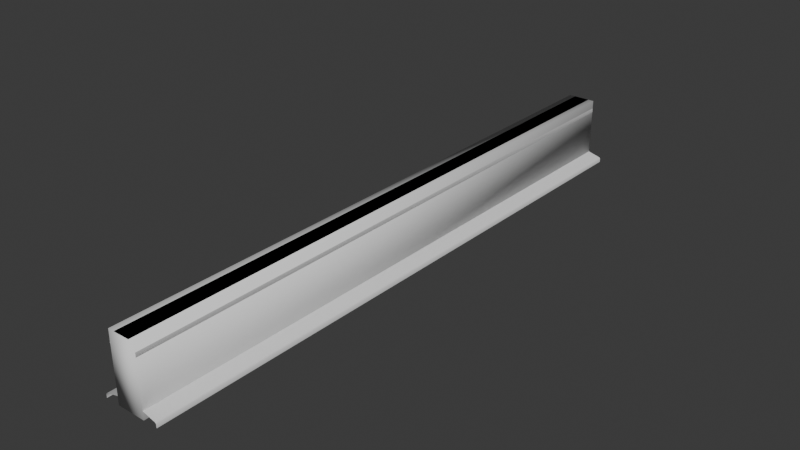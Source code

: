 # Source: track_straight_64a.blend  (saved by Blender 4.0.36; exported with 4.5.12 LTS)
import bpy
from mathutils import Matrix  # noqa: F401  (used for matrix-valued properties, if any)

bpy.ops.wm.read_factory_settings(use_empty=True)
scene = bpy.context.scene
scene.name = 'Scene'

# ---- collections
col_track_straight_64a_ref = bpy.data.collections.new('track_straight_64a_ref'); scene.collection.children.link(col_track_straight_64a_ref)
col_track_straight_64a_phys = bpy.data.collections.new('track_straight_64a_phys'); scene.collection.children.link(col_track_straight_64a_phys)

# ---- materials (node trees are filled in below, after node groups)
mat_track_straight_64a = bpy.data.materials.new('track_straight_64a')
mat_track_straight_64a.use_transparent_shadow = False

# ---- node groups
ng_auto_smooth = bpy.data.node_groups.new('Auto Smooth', 'GeometryNodeTree')
_s = ng_auto_smooth.interface.new_socket(name='Geometry', in_out='OUTPUT', socket_type='NodeSocketGeometry')
_s = ng_auto_smooth.interface.new_socket(name='Geometry', in_out='INPUT', socket_type='NodeSocketGeometry')
_s = ng_auto_smooth.interface.new_socket(name='Angle', in_out='INPUT', socket_type='NodeSocketFloat')
_s.subtype = 'ANGLE'
_s.min_value = 0.0
_s.max_value = 3.142
ng_auto_smooth.is_modifier = True
_N = ng_auto_smooth.nodes; _L = ng_auto_smooth.links
n0 = _N.new('NodeGroupOutput'); n0.name = 'Group Output'; n0.location = (480, -100)
n1 = _N.new('NodeGroupInput'); n1.name = 'Group Input'; n1.location = (-420, -300)
n2 = _N.new('NodeGroupInput'); n2.name = 'Group Input.001'; n2.location = (-60, -100)
n3 = _N.new('GeometryNodeSetShadeSmooth'); n3.name = 'Set Shade Smooth'; n3.location = (120, -100)
n3.domain = 'EDGE'
n4 = _N.new('GeometryNodeSetShadeSmooth'); n4.name = 'Set Shade Smooth.001'; n4.location = (300, -100)
n5 = _N.new('GeometryNodeInputMeshEdgeAngle'); n5.name = 'Edge Angle'; n5.location = (-420, -220)
n6 = _N.new('GeometryNodeInputEdgeSmooth'); n6.name = 'Is Edge Smooth'; n6.location = (-60, -160)
n7 = _N.new('GeometryNodeInputShadeSmooth'); n7.name = 'Is Face Smooth'; n7.location = (-240, -340)
n8 = _N.new('FunctionNodeBooleanMath'); n8.name = 'Boolean Math'; n8.location = (-60, -220)
n9 = _N.new('FunctionNodeCompare'); n9.name = 'Compare'; n9.location = (-240, -180)
n9.operation = 'LESS_EQUAL'
_L.new(n5.outputs[0], n9.inputs[0])
_L.new(n4.outputs[0], n0.inputs[0])
_L.new(n1.outputs[1], n9.inputs[1])
_L.new(n9.outputs[0], n8.inputs[0])
_L.new(n7.outputs[0], n8.inputs[1])
_L.new(n2.outputs[0], n3.inputs[0])
_L.new(n6.outputs[0], n3.inputs[1])
_L.new(n3.outputs[0], n4.inputs[0])
_L.new(n8.outputs[0], n3.inputs[2])
n0.is_active_output = True

# ---- material node trees
mat_track_straight_64a.use_nodes = True; mat_track_straight_64a.node_tree.nodes.clear()
_N = mat_track_straight_64a.node_tree.nodes; _L = mat_track_straight_64a.node_tree.links
n0 = _N.new('ShaderNodeBsdfPrincipled'); n0.name = 'Principled BSDF'; n0.location = (10, 300)
n0.inputs[3].default_value = 1.45
n1 = _N.new('ShaderNodeOutputMaterial'); n1.name = 'Material Output'; n1.location = (300, 300)
_L.new(n0.outputs[0], n1.inputs[0])
n1.is_active_output = True

# ---- world
world_world = bpy.data.worlds.new('World'); scene.world = world_world
world_world.use_nodes = True; world_world.node_tree.nodes.clear()
_N = world_world.node_tree.nodes; _L = world_world.node_tree.links
n0 = _N.new('ShaderNodeOutputWorld'); n0.name = 'World Output'; n0.location = (300, 300)
n1 = _N.new('ShaderNodeBackground'); n1.name = 'Background'; n1.location = (10, 300)
n1.inputs[0].default_value = (0.05088, 0.05088, 0.05088, 1.0)
_L.new(n1.outputs[0], n0.inputs[0])
n0.is_active_output = True
world_world.color = (0.05088, 0.05088, 0.05088)
world_world.use_sun_shadow = False
world_world.sun_shadow_jitter_overblur = 0.0

# ---- meshes
me_track_straight_64a_ref = bpy.data.meshes.new('track_straight_64a_ref')
me_track_straight_64a_ref.from_pydata([(3.0, -32.0, 0.0), (0.8636, -32.0, 7.0), (0.4885, -32.0, 1.584), (1.165, -32.0, 0.9585), (0.6948, -32.0, 1.207), (3.0, -32.0, 0.3994), (2.889, -32.0, 0.5107), (0.3999, -32.0, 2.561), (0.4523, -32.0, 4.411), (0.5143, -32.0, 5.04), (0.8099, -32.0, 5.384), (1.433, -32.0, 5.563), (1.519, -32.0, 5.685), (1.485, -32.0, 6.46), (1.213, -32.0, 6.901), (1.401, -32.0, 6.712), (-3.0, -32.0, 0.0), (-0.8636, -32.0, 7.0), (-0.4885, -32.0, 1.584), (-1.165, -32.0, 0.9585), (-0.6948, -32.0, 1.207), (-3.0, -32.0, 0.3994), (-2.889, -32.0, 0.5107), (-0.3999, -32.0, 2.561), (-0.4523, -32.0, 4.411), (-0.5143, -32.0, 5.04), (-0.8099, -32.0, 5.384), (-1.433, -32.0, 5.563), (-1.519, -32.0, 5.685), (-1.485, -32.0, 6.46), (-1.213, -32.0, 6.901), (-1.401, -32.0, 6.712), (3.0, 32.0, 0.0), (0.8636, 32.0, 7.0), (0.4885, 32.0, 1.584), (1.165, 32.0, 0.9585), (0.6948, 32.0, 1.207), (3.0, 32.0, 0.3994), (2.889, 32.0, 0.5107), (0.3999, 32.0, 2.561), (0.4523, 32.0, 4.411), (0.5143, 32.0, 5.04), (0.8099, 32.0, 5.384), (1.433, 32.0, 5.563), (1.519, 32.0, 5.685), (1.485, 32.0, 6.46), (1.213, 32.0, 6.901), (1.401, 32.0, 6.712), (-3.0, 32.0, 0.0), (-0.8636, 32.0, 7.0), (-0.4885, 32.0, 1.584), (-1.165, 32.0, 0.9585), (-0.6948, 32.0, 1.207), (-3.0, 32.0, 0.3994), (-2.889, 32.0, 0.5107), (-0.3999, 32.0, 2.561), (-0.4523, 32.0, 4.411), (-0.5143, 32.0, 5.04), (-0.8099, 32.0, 5.384), (-1.433, 32.0, 5.563), (-1.519, 32.0, 5.685), (-1.485, 32.0, 6.46), (-1.213, 32.0, 6.901), (-1.401, 32.0, 6.712)], [], [(34, 39, 7, 2), (4, 36, 34, 2), (7, 39, 40, 8), (3, 35, 36, 4), (5, 37, 38, 6), (38, 35, 3, 6), (0, 32, 37, 5), (9, 41, 42, 10), (40, 41, 9, 8), (11, 43, 44, 12), (42, 43, 11, 10), (15, 47, 46, 14), (13, 45, 47, 15), (44, 45, 13, 12), (46, 33, 1, 14), (50, 18, 23, 55), (18, 50, 52, 20), (24, 56, 55, 23), (20, 52, 51, 19), (22, 54, 53, 21), (54, 22, 19, 51), (21, 53, 48, 16), (26, 58, 57, 25), (56, 24, 25, 57), (33, 49, 17, 1), (28, 60, 59, 27), (58, 26, 27, 59), (30, 62, 63, 31), (31, 63, 61, 29), (60, 28, 29, 61), (62, 30, 17, 49)])
me_track_straight_64a_ref.polygons.foreach_set('use_smooth', [True] * 31)
_uv = me_track_straight_64a_ref.uv_layers.new(name='UVКарта')
_uv.uv.foreach_set('vector', [0.05473, 0.0002116, 0.07005, 0.0002116, 0.07005, 0.9998, 0.05473, 0.9998, 0.2463, 0.9998, 0.2463, 0.0002116, 0.253, 0.0002116, 0.253, 0.9998, 0.07005, 0.9998, 0.07005, 0.0002116, 0.09895, 0.0002116, 0.09895, 0.9998, 0.238, 0.9998, 0.238, 0.0002116, 0.2463, 0.0002116, 0.2463, 0.9998, 0.1702, 0.0002424, 0.1702, 0.9998, 0.1678, 0.9998, 0.1678, 0.0002116, 0.1678, 0.9998, 0.14, 0.9998, 0.14, 0.0002116, 0.1678, 0.0002116, 0.3228, 0.9997, 0.3228, 0.0002116, 0.329, 0.0002116, 0.329, 0.9997, 0.218, 0.9998, 0.218, 0.0002116, 0.2251, 0.0002116, 0.2251, 0.9998, 0.09895, 0.0002116, 0.1088, 0.0002116, 0.1088, 0.9998, 0.09895, 0.9998, 0.2352, 0.9998, 0.2352, 0.0002116, 0.2375, 0.0002116, 0.2375, 0.9998, 0.2251, 0.0002116, 0.2352, 0.0002116, 0.2352, 0.9998, 0.2251, 0.9998, 0.2874, 0.9998, 0.2874, 0.0002116, 0.2916, 0.0002116, 0.2916, 0.9998, 0.2833, 0.9998, 0.2833, 0.0002116, 0.2874, 0.0002116, 0.2874, 0.9998, 0.2977, 0.0002116, 0.3098, 0.0002116, 0.3098, 0.9998, 0.2977, 0.9998, 0.2916, 0.0002116, 0.2972, 0.0002116, 0.2972, 0.9998, 0.2916, 0.9998, 0.05431, 0.0002117, 0.05431, 0.9998, 0.03899, 0.9998, 0.03899, 0.0002117, 0.2534, 0.9998, 0.2534, 0.0002116, 0.2601, 0.0002116, 0.2601, 0.9998, 0.01009, 0.9998, 0.01009, 0.0002117, 0.03899, 0.0002117, 0.03899, 0.9998, 0.2601, 0.9998, 0.2601, 0.0002116, 0.2684, 0.0002116, 0.2684, 0.9998, 0.1371, 0.9998, 0.1371, 0.0002116, 0.1395, 0.0002424, 0.1395, 0.9998, 0.1371, 0.0002116, 0.1371, 0.9998, 0.1093, 0.9998, 0.1093, 0.0002116, 0.3294, 0.9997, 0.3294, 0.0002116, 0.3357, 0.0002116, 0.3357, 0.9997, 0.2105, 0.9998, 0.2105, 0.0002116, 0.2176, 0.0002116, 0.2176, 0.9998, 0.01009, 0.0002117, 0.01009, 0.9998, 0.0002117, 0.9998, 0.0002116, 0.0002117, 0.1706, 0.0002116, 0.1976, 0.0002116, 0.1976, 0.9998, 0.1706, 0.9998, 0.198, 0.9998, 0.198, 0.0002116, 0.2004, 0.0002116, 0.2004, 0.9998, 0.2105, 0.0002116, 0.2105, 0.9998, 0.2004, 0.9998, 0.2004, 0.0002116, 0.2745, 0.9998, 0.2745, 0.0002116, 0.2787, 0.0002116, 0.2787, 0.9998, 0.2787, 0.9998, 0.2787, 0.0002116, 0.2828, 0.0002116, 0.2828, 0.9998, 0.3223, 0.0002116, 0.3223, 0.9998, 0.3102, 0.9998, 0.3102, 0.0002116, 0.2745, 0.0002116, 0.2745, 0.9998, 0.2688, 0.9998, 0.2688, 0.0002116])
me_track_straight_64a_ref.materials.append(mat_track_straight_64a)
me_track_straight_64a_ref.update()
me_track_straight_64a_phys = bpy.data.meshes.new('track_straight_64a_phys')
me_track_straight_64a_phys.from_pydata([(-1.5, -32.0, 0.0), (-1.5, -32.0, 7.0), (-1.5, 32.0, 0.0), (-1.5, 32.0, 7.0), (1.5, -32.0, 0.0), (1.5, -32.0, 7.0), (1.5, 32.0, 0.0), (1.5, 32.0, 7.0)], [], [(0, 1, 3, 2), (2, 3, 7, 6), (6, 7, 5, 4), (4, 5, 1, 0), (2, 6, 4, 0), (7, 3, 1, 5)])
me_track_straight_64a_phys.polygons.foreach_set('use_smooth', [True] * 6)
_uv = me_track_straight_64a_phys.uv_layers.new(name='UVMap')
_uv.uv.foreach_set('vector', [0.375, 0.0, 0.625, 0.0, 0.625, 0.25, 0.375, 0.25, 0.375, 0.25, 0.625, 0.25, 0.625, 0.5, 0.375, 0.5, 0.375, 0.5, 0.625, 0.5, 0.625, 0.75, 0.375, 0.75, 0.375, 0.75, 0.625, 0.75, 0.625, 1.0, 0.375, 1.0, 0.125, 0.5, 0.375, 0.5, 0.375, 0.75, 0.125, 0.75, 0.625, 0.5, 0.875, 0.5, 0.875, 0.75, 0.625, 0.75])
me_track_straight_64a_phys.update()

# ---- objects
ob_track_straight_64a_ref = bpy.data.objects.new('track_straight_64a_ref', me_track_straight_64a_ref)
ob_track_straight_64a_phys = bpy.data.objects.new('track_straight_64a_phys', me_track_straight_64a_phys)

# ---- transforms, parenting, visibility, modifiers, constraints
ob_track_straight_64a_ref.location = (0.0, 0.0, 0.0)
_m = ob_track_straight_64a_ref.modifiers.new('Auto Smooth', 'NODES')
_m.node_group = ng_auto_smooth
_gi = [s.identifier for s in ng_auto_smooth.interface.items_tree if s.item_type == 'SOCKET' and s.in_out == 'INPUT']
_m[_gi[1]] = 1.222  # Angle
ob_track_straight_64a_phys.location = (0.0, 0.0, 0.0)

# ---- collection membership
col_track_straight_64a_ref.objects.link(ob_track_straight_64a_ref)
col_track_straight_64a_phys.objects.link(ob_track_straight_64a_phys)

# ---- scene / render settings (as saved in the file)
scene.frame_start = 1; scene.frame_end = 250; scene.frame_set(3)
scene.render.engine = 'BLENDER_EEVEE_NEXT'
scene.cycles.sampling_pattern = 'TABULATED_SOBOL'
bpy.context.view_layer.update()

# ---- added for rendering (the .blend has no active camera and no usable light): camera, sun
cam_auto = bpy.data.cameras.new('AutoCamera')
cam_auto.lens = 50.0
cam_auto.sensor_width = 36.0
cam_auto.clip_end = 1049.94
ob_auto_camera = bpy.data.objects.new('AutoCamera', cam_auto)
scene.collection.objects.link(ob_auto_camera)
ob_auto_camera.location = (59.8256, -71.7908, 51.3605)
ob_auto_camera.rotation_euler = (1.09748, -7.21219e-08, 0.694738)
scene.camera = ob_auto_camera
light_auto_sun = bpy.data.lights.new('AutoSun', 'SUN')
light_auto_sun.energy = 3.0
light_auto_sun.angle = 0.0523599
ob_auto_sun = bpy.data.objects.new('AutoSun', light_auto_sun)
scene.collection.objects.link(ob_auto_sun)
ob_auto_sun.rotation_euler = (0.872665, 0.174533, 0.523599)
bpy.context.view_layer.update()
